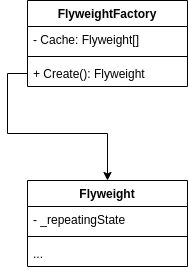

The diagram above was exported from draw.io. Its source (the exported page's mxGraphModel, read from the mxfile embedded in the PNG):
<mxGraphModel dx="1422" dy="816" grid="1" gridSize="10" guides="1" tooltips="1" connect="1" arrows="1" fold="1" page="1" pageScale="1" pageWidth="850" pageHeight="1100" math="0" shadow="0">
  <root>
    <mxCell id="0" />
    <mxCell id="1" parent="0" />
    <mxCell id="xWNOp2wiSwDeS1IKHpl1-1" value="FlyweightFactory" style="swimlane;fontStyle=1;align=center;verticalAlign=top;childLayout=stackLayout;horizontal=1;startSize=26;horizontalStack=0;resizeParent=1;resizeParentMax=0;resizeLast=0;collapsible=1;marginBottom=0;" vertex="1" parent="1">
      <mxGeometry x="120" y="110" width="160" height="86" as="geometry" />
    </mxCell>
    <mxCell id="xWNOp2wiSwDeS1IKHpl1-2" value="- Cache: Flyweight[]" style="text;strokeColor=none;fillColor=none;align=left;verticalAlign=top;spacingLeft=4;spacingRight=4;overflow=hidden;rotatable=0;points=[[0,0.5],[1,0.5]];portConstraint=eastwest;" vertex="1" parent="xWNOp2wiSwDeS1IKHpl1-1">
      <mxGeometry y="26" width="160" height="26" as="geometry" />
    </mxCell>
    <mxCell id="xWNOp2wiSwDeS1IKHpl1-3" value="" style="line;strokeWidth=1;fillColor=none;align=left;verticalAlign=middle;spacingTop=-1;spacingLeft=3;spacingRight=3;rotatable=0;labelPosition=right;points=[];portConstraint=eastwest;" vertex="1" parent="xWNOp2wiSwDeS1IKHpl1-1">
      <mxGeometry y="52" width="160" height="8" as="geometry" />
    </mxCell>
    <mxCell id="xWNOp2wiSwDeS1IKHpl1-4" value="+ Create(): Flyweight" style="text;strokeColor=none;fillColor=none;align=left;verticalAlign=top;spacingLeft=4;spacingRight=4;overflow=hidden;rotatable=0;points=[[0,0.5],[1,0.5]];portConstraint=eastwest;" vertex="1" parent="xWNOp2wiSwDeS1IKHpl1-1">
      <mxGeometry y="60" width="160" height="26" as="geometry" />
    </mxCell>
    <mxCell id="xWNOp2wiSwDeS1IKHpl1-5" value="Flyweight" style="swimlane;fontStyle=1;align=center;verticalAlign=top;childLayout=stackLayout;horizontal=1;startSize=26;horizontalStack=0;resizeParent=1;resizeParentMax=0;resizeLast=0;collapsible=1;marginBottom=0;" vertex="1" parent="1">
      <mxGeometry x="120" y="290" width="160" height="86" as="geometry" />
    </mxCell>
    <mxCell id="xWNOp2wiSwDeS1IKHpl1-6" value="- _repeatingState" style="text;strokeColor=none;fillColor=none;align=left;verticalAlign=top;spacingLeft=4;spacingRight=4;overflow=hidden;rotatable=0;points=[[0,0.5],[1,0.5]];portConstraint=eastwest;" vertex="1" parent="xWNOp2wiSwDeS1IKHpl1-5">
      <mxGeometry y="26" width="160" height="26" as="geometry" />
    </mxCell>
    <mxCell id="xWNOp2wiSwDeS1IKHpl1-7" value="" style="line;strokeWidth=1;fillColor=none;align=left;verticalAlign=middle;spacingTop=-1;spacingLeft=3;spacingRight=3;rotatable=0;labelPosition=right;points=[];portConstraint=eastwest;" vertex="1" parent="xWNOp2wiSwDeS1IKHpl1-5">
      <mxGeometry y="52" width="160" height="8" as="geometry" />
    </mxCell>
    <mxCell id="xWNOp2wiSwDeS1IKHpl1-8" value="..." style="text;strokeColor=none;fillColor=none;align=left;verticalAlign=top;spacingLeft=4;spacingRight=4;overflow=hidden;rotatable=0;points=[[0,0.5],[1,0.5]];portConstraint=eastwest;" vertex="1" parent="xWNOp2wiSwDeS1IKHpl1-5">
      <mxGeometry y="60" width="160" height="26" as="geometry" />
    </mxCell>
    <mxCell id="xWNOp2wiSwDeS1IKHpl1-9" style="edgeStyle=orthogonalEdgeStyle;rounded=0;orthogonalLoop=1;jettySize=auto;html=1;exitX=0;exitY=0.5;exitDx=0;exitDy=0;entryX=0.5;entryY=0;entryDx=0;entryDy=0;" edge="1" parent="1" source="xWNOp2wiSwDeS1IKHpl1-4" target="xWNOp2wiSwDeS1IKHpl1-5">
      <mxGeometry relative="1" as="geometry" />
    </mxCell>
  </root>
</mxGraphModel>